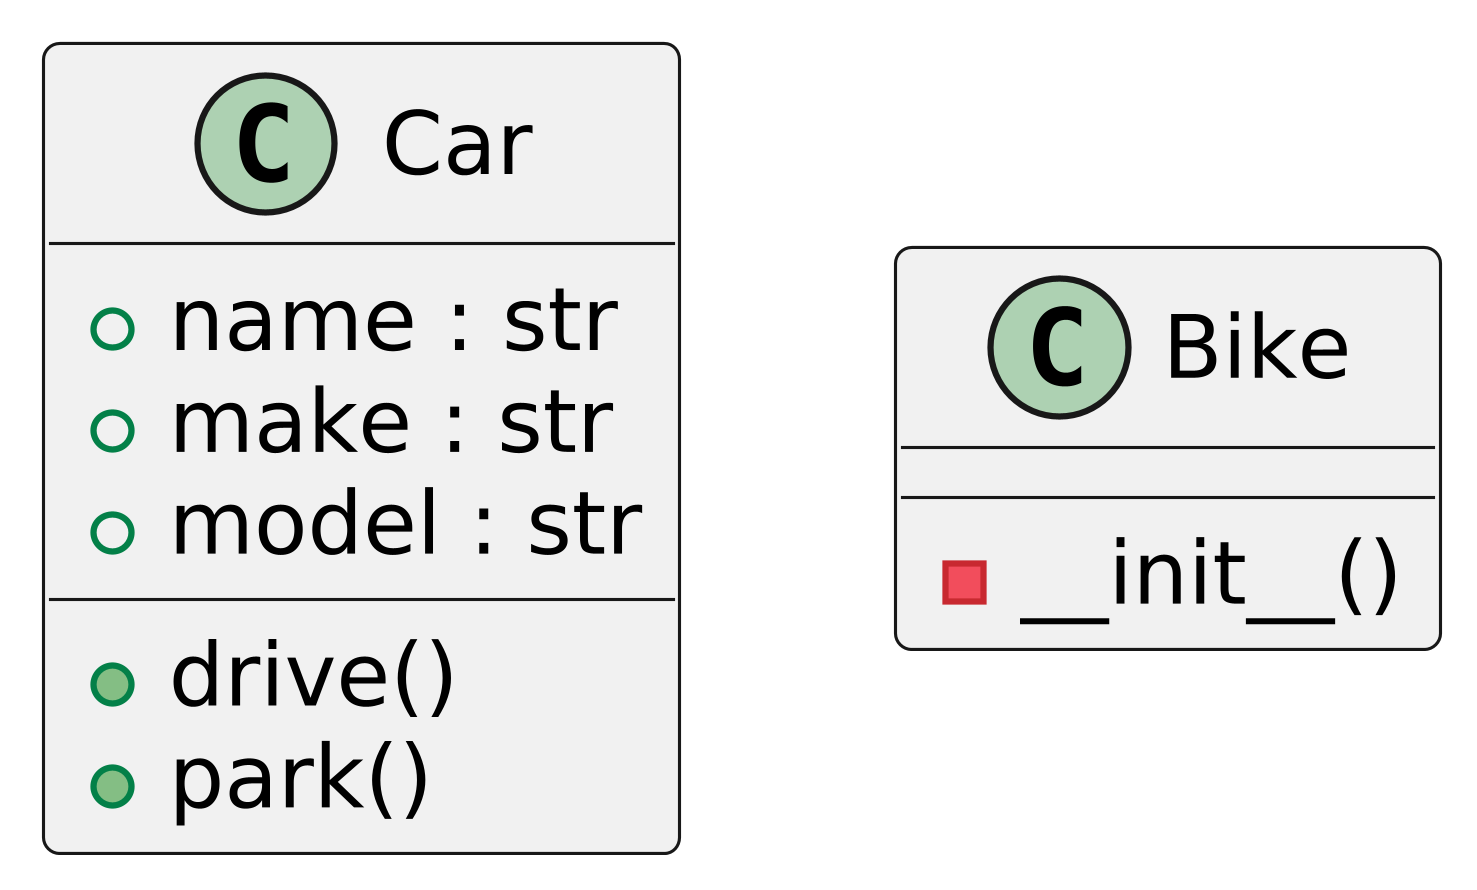

The diagram above was rendered by PlantUML. Its source (embedded in the PNG):
@startuml
skinparam dpi 600

class Car {
    + name : str
    + make : str
    + model : str
    + drive()
    + park()
}


class Bike {
    - __init__()
}
@enduml